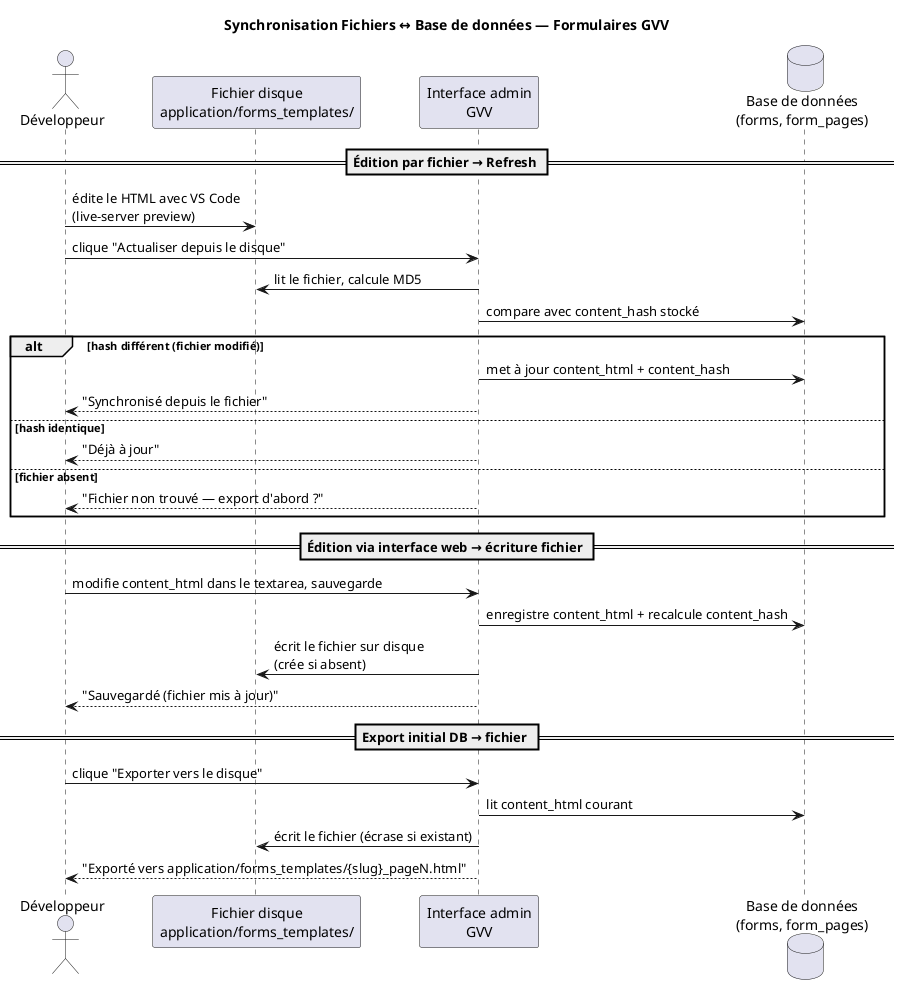

The diagram above was rendered by PlantUML. Its source (embedded in the PNG):
@startuml formulaires_sync_fichiers
title Synchronisation Fichiers ↔ Base de données — Formulaires GVV

actor Développeur as Dev
participant "Fichier disque\napplication/forms_templates/" as F
participant "Interface admin\nGVV" as A
database "Base de données\n(forms, form_pages)" as D

== Édition par fichier → Refresh ==

Dev -> F : édite le HTML avec VS Code\n(live-server preview)
Dev -> A : clique "Actualiser depuis le disque"
A -> F : lit le fichier, calcule MD5
A -> D : compare avec content_hash stocké
alt hash différent (fichier modifié)
    A -> D : met à jour content_html + content_hash
    A --> Dev : "Synchronisé depuis le fichier"
else hash identique
    A --> Dev : "Déjà à jour"
else fichier absent
    A --> Dev : "Fichier non trouvé — export d'abord ?"
end

== Édition via interface web → écriture fichier ==

Dev -> A : modifie content_html dans le textarea, sauvegarde
A -> D : enregistre content_html + recalcule content_hash
A -> F : écrit le fichier sur disque\n(crée si absent)
A --> Dev : "Sauvegardé (fichier mis à jour)"

== Export initial DB → fichier ==

Dev -> A : clique "Exporter vers le disque"
A -> D : lit content_html courant
A -> F : écrit le fichier (écrase si existant)
A --> Dev : "Exporté vers application/forms_templates/{slug}_pageN.html"

@enduml